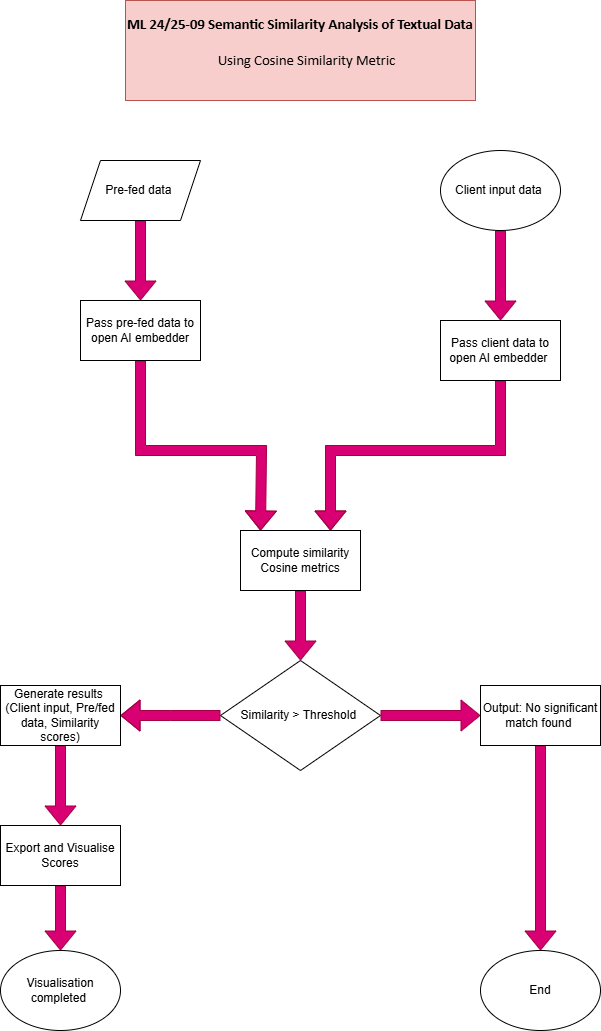

The diagram above was exported from draw.io. Its source (the exported page's mxGraphModel, read from the mxfile embedded in the PNG):
<mxGraphModel dx="1050" dy="522" grid="1" gridSize="10" guides="1" tooltips="1" connect="1" arrows="1" fold="1" page="1" pageScale="1" pageWidth="827" pageHeight="1169" math="0" shadow="0">
  <root>
    <mxCell id="WIyWlLk6GJQsqaUBKTNV-0" />
    <mxCell id="WIyWlLk6GJQsqaUBKTNV-1" parent="WIyWlLk6GJQsqaUBKTNV-0" />
    <mxCell id="pqhIWRKMDk_EwBCF6W42-24" value="" style="edgeStyle=orthogonalEdgeStyle;rounded=0;orthogonalLoop=1;jettySize=auto;html=1;shape=flexArrow;fillColor=#d80073;strokeColor=#A50040;" parent="WIyWlLk6GJQsqaUBKTNV-1" source="pqhIWRKMDk_EwBCF6W42-19" target="pqhIWRKMDk_EwBCF6W42-23" edge="1">
      <mxGeometry relative="1" as="geometry" />
    </mxCell>
    <mxCell id="pqhIWRKMDk_EwBCF6W42-19" value="Client input data&amp;nbsp;" style="ellipse;whiteSpace=wrap;html=1;" parent="WIyWlLk6GJQsqaUBKTNV-1" vertex="1">
      <mxGeometry x="530" y="160" width="120" height="80" as="geometry" />
    </mxCell>
    <mxCell id="pqhIWRKMDk_EwBCF6W42-22" value="" style="edgeStyle=orthogonalEdgeStyle;rounded=0;orthogonalLoop=1;jettySize=auto;html=1;fillColor=#d80073;strokeColor=#A50040;shape=flexArrow;" parent="WIyWlLk6GJQsqaUBKTNV-1" source="pqhIWRKMDk_EwBCF6W42-20" target="pqhIWRKMDk_EwBCF6W42-21" edge="1">
      <mxGeometry relative="1" as="geometry" />
    </mxCell>
    <mxCell id="pqhIWRKMDk_EwBCF6W42-20" value="Pre-fed data&amp;nbsp;" style="shape=parallelogram;perimeter=parallelogramPerimeter;whiteSpace=wrap;html=1;fixedSize=1;" parent="WIyWlLk6GJQsqaUBKTNV-1" vertex="1">
      <mxGeometry x="170" y="170" width="120" height="60" as="geometry" />
    </mxCell>
    <mxCell id="pqhIWRKMDk_EwBCF6W42-26" value="" style="edgeStyle=orthogonalEdgeStyle;rounded=0;orthogonalLoop=1;jettySize=auto;html=1;shape=flexArrow;fillColor=#d80073;strokeColor=#A50040;" parent="WIyWlLk6GJQsqaUBKTNV-1" edge="1">
      <mxGeometry relative="1" as="geometry">
        <mxPoint x="230" y="370" as="sourcePoint" />
        <mxPoint x="350" y="540" as="targetPoint" />
        <Array as="points">
          <mxPoint x="230" y="460" />
          <mxPoint x="351" y="460" />
        </Array>
      </mxGeometry>
    </mxCell>
    <mxCell id="pqhIWRKMDk_EwBCF6W42-21" value="Pass pre-fed data to open AI embedder" style="whiteSpace=wrap;html=1;" parent="WIyWlLk6GJQsqaUBKTNV-1" vertex="1">
      <mxGeometry x="170" y="310" width="120" height="60" as="geometry" />
    </mxCell>
    <mxCell id="pqhIWRKMDk_EwBCF6W42-29" value="" style="edgeStyle=orthogonalEdgeStyle;rounded=0;orthogonalLoop=1;jettySize=auto;html=1;shape=flexArrow;fillColor=#d80073;strokeColor=#A50040;" parent="WIyWlLk6GJQsqaUBKTNV-1" edge="1">
      <mxGeometry relative="1" as="geometry">
        <mxPoint x="590" y="390" as="sourcePoint" />
        <mxPoint x="420" y="540" as="targetPoint" />
        <Array as="points">
          <mxPoint x="590" y="460" />
          <mxPoint x="420" y="460" />
        </Array>
      </mxGeometry>
    </mxCell>
    <mxCell id="pqhIWRKMDk_EwBCF6W42-23" value="Pass client data to open AI embedder&amp;nbsp;" style="whiteSpace=wrap;html=1;" parent="WIyWlLk6GJQsqaUBKTNV-1" vertex="1">
      <mxGeometry x="530" y="330" width="120" height="60" as="geometry" />
    </mxCell>
    <mxCell id="pqhIWRKMDk_EwBCF6W42-33" value="" style="edgeStyle=orthogonalEdgeStyle;rounded=0;orthogonalLoop=1;jettySize=auto;html=1;shape=flexArrow;fillColor=#d80073;strokeColor=#A50040;" parent="WIyWlLk6GJQsqaUBKTNV-1" source="pqhIWRKMDk_EwBCF6W42-31" target="pqhIWRKMDk_EwBCF6W42-32" edge="1">
      <mxGeometry relative="1" as="geometry" />
    </mxCell>
    <mxCell id="pqhIWRKMDk_EwBCF6W42-31" value="Compute similarity Cosine metrics" style="rounded=0;whiteSpace=wrap;html=1;" parent="WIyWlLk6GJQsqaUBKTNV-1" vertex="1">
      <mxGeometry x="330" y="540" width="120" height="60" as="geometry" />
    </mxCell>
    <mxCell id="pqhIWRKMDk_EwBCF6W42-35" value="" style="edgeStyle=orthogonalEdgeStyle;rounded=0;orthogonalLoop=1;jettySize=auto;html=1;shape=flexArrow;fillColor=#d80073;strokeColor=#A50040;" parent="WIyWlLk6GJQsqaUBKTNV-1" source="pqhIWRKMDk_EwBCF6W42-32" edge="1">
      <mxGeometry relative="1" as="geometry">
        <mxPoint x="210" y="725" as="targetPoint" />
      </mxGeometry>
    </mxCell>
    <mxCell id="pqhIWRKMDk_EwBCF6W42-42" value="" style="edgeStyle=orthogonalEdgeStyle;rounded=0;orthogonalLoop=1;jettySize=auto;html=1;shape=flexArrow;fillColor=#d80073;strokeColor=#A50040;" parent="WIyWlLk6GJQsqaUBKTNV-1" source="pqhIWRKMDk_EwBCF6W42-32" target="pqhIWRKMDk_EwBCF6W42-41" edge="1">
      <mxGeometry relative="1" as="geometry" />
    </mxCell>
    <mxCell id="pqhIWRKMDk_EwBCF6W42-32" value="Similarity &amp;gt; Threshold&amp;nbsp;" style="rhombus;whiteSpace=wrap;html=1;rounded=0;" parent="WIyWlLk6GJQsqaUBKTNV-1" vertex="1">
      <mxGeometry x="310" y="670" width="160" height="110" as="geometry" />
    </mxCell>
    <mxCell id="pqhIWRKMDk_EwBCF6W42-38" value="" style="edgeStyle=orthogonalEdgeStyle;rounded=0;orthogonalLoop=1;jettySize=auto;html=1;shape=flexArrow;fillColor=#d80073;strokeColor=#A50040;" parent="WIyWlLk6GJQsqaUBKTNV-1" source="pqhIWRKMDk_EwBCF6W42-36" target="pqhIWRKMDk_EwBCF6W42-37" edge="1">
      <mxGeometry relative="1" as="geometry" />
    </mxCell>
    <mxCell id="pqhIWRKMDk_EwBCF6W42-36" value="Generate results&amp;nbsp;&lt;div&gt;(Client input, Pre/fed data, Similarity scores)&lt;/div&gt;" style="rounded=0;whiteSpace=wrap;html=1;" parent="WIyWlLk6GJQsqaUBKTNV-1" vertex="1">
      <mxGeometry x="90" y="695" width="120" height="60" as="geometry" />
    </mxCell>
    <mxCell id="pqhIWRKMDk_EwBCF6W42-40" value="" style="edgeStyle=orthogonalEdgeStyle;rounded=0;orthogonalLoop=1;jettySize=auto;html=1;shape=flexArrow;fillColor=#d80073;strokeColor=#A50040;" parent="WIyWlLk6GJQsqaUBKTNV-1" source="pqhIWRKMDk_EwBCF6W42-37" target="pqhIWRKMDk_EwBCF6W42-39" edge="1">
      <mxGeometry relative="1" as="geometry" />
    </mxCell>
    <mxCell id="pqhIWRKMDk_EwBCF6W42-37" value="Export and Visualise Scores" style="whiteSpace=wrap;html=1;rounded=0;" parent="WIyWlLk6GJQsqaUBKTNV-1" vertex="1">
      <mxGeometry x="90" y="835" width="120" height="60" as="geometry" />
    </mxCell>
    <mxCell id="pqhIWRKMDk_EwBCF6W42-39" value="Visualisation completed&amp;nbsp;" style="ellipse;whiteSpace=wrap;html=1;" parent="WIyWlLk6GJQsqaUBKTNV-1" vertex="1">
      <mxGeometry x="90" y="960" width="120" height="80" as="geometry" />
    </mxCell>
    <mxCell id="pqhIWRKMDk_EwBCF6W42-45" value="" style="edgeStyle=orthogonalEdgeStyle;rounded=0;orthogonalLoop=1;jettySize=auto;html=1;entryX=0.5;entryY=0;entryDx=0;entryDy=0;shape=flexArrow;fillColor=#d80073;strokeColor=#A50040;" parent="WIyWlLk6GJQsqaUBKTNV-1" source="pqhIWRKMDk_EwBCF6W42-41" target="pqhIWRKMDk_EwBCF6W42-43" edge="1">
      <mxGeometry relative="1" as="geometry">
        <mxPoint x="630" y="835" as="targetPoint" />
      </mxGeometry>
    </mxCell>
    <mxCell id="pqhIWRKMDk_EwBCF6W42-41" value="Output: No significant match found&amp;nbsp;" style="whiteSpace=wrap;html=1;rounded=0;" parent="WIyWlLk6GJQsqaUBKTNV-1" vertex="1">
      <mxGeometry x="570" y="695" width="120" height="60" as="geometry" />
    </mxCell>
    <mxCell id="pqhIWRKMDk_EwBCF6W42-43" value="End" style="ellipse;whiteSpace=wrap;html=1;" parent="WIyWlLk6GJQsqaUBKTNV-1" vertex="1">
      <mxGeometry x="570" y="960" width="120" height="80" as="geometry" />
    </mxCell>
    <mxCell id="pqhIWRKMDk_EwBCF6W42-46" value="&lt;h1 style=&quot;margin-top: 0px;&quot;&gt;&lt;span style=&quot;font-size:11.0pt;line-height:&lt;br/&gt;107%;font-family:&amp;quot;Calibri&amp;quot;,sans-serif;mso-ascii-theme-font:minor-latin;&lt;br/&gt;mso-fareast-font-family:Calibri;mso-fareast-theme-font:minor-latin;mso-hansi-theme-font:&lt;br/&gt;minor-latin;mso-bidi-font-family:Arial;mso-bidi-theme-font:minor-bidi;&lt;br/&gt;mso-ansi-language:EN-US;mso-fareast-language:EN-US;mso-bidi-language:AR-SA&quot; lang=&quot;EN-US&quot;&gt;ML 24/25-09 Semantic Similarity Analysis of Textual Data&lt;/span&gt;&lt;/h1&gt;&lt;div style=&quot;text-align: center;&quot;&gt;&lt;span style=&quot;font-size:11.0pt;line-height:&lt;br/&gt;107%;font-family:&amp;quot;Calibri&amp;quot;,sans-serif;mso-ascii-theme-font:minor-latin;&lt;br/&gt;mso-fareast-font-family:Calibri;mso-fareast-theme-font:minor-latin;mso-hansi-theme-font:&lt;br/&gt;minor-latin;mso-bidi-font-family:Arial;mso-bidi-theme-font:minor-bidi;&lt;br/&gt;mso-ansi-language:EN-US;mso-fareast-language:EN-US;mso-bidi-language:AR-SA&quot; lang=&quot;EN-US&quot;&gt;&amp;nbsp; &amp;nbsp; Using Cosine Similarity Metric&lt;/span&gt;&lt;/div&gt;" style="text;html=1;whiteSpace=wrap;overflow=hidden;rounded=0;fillColor=#f8cecc;strokeColor=#b85450;" parent="WIyWlLk6GJQsqaUBKTNV-1" vertex="1">
      <mxGeometry x="215" y="10" width="350" height="100" as="geometry" />
    </mxCell>
  </root>
</mxGraphModel>